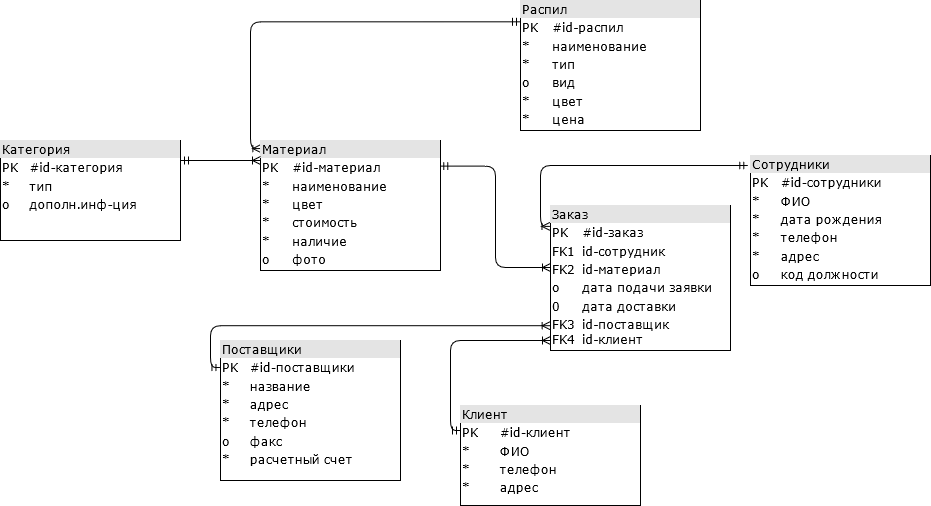

The diagram above was exported from draw.io. Its source (the exported page's mxGraphModel, read from the mxfile embedded in the PNG):
<mxGraphModel dx="948" dy="520" grid="1" gridSize="10" guides="1" tooltips="1" connect="1" arrows="1" fold="1" page="1" pageScale="1" pageWidth="1100" pageHeight="850" background="none" math="0" shadow="0">
  <root>
    <mxCell id="0" />
    <mxCell id="1" parent="0" />
    <mxCell id="2ed32ef02a7f4228-15" style="edgeStyle=orthogonalEdgeStyle;html=1;labelBackgroundColor=none;startArrow=ERmandOne;endArrow=ERoneToMany;fontFamily=Verdana;fontSize=12;align=left;exitX=0;exitY=0.164;exitDx=0;exitDy=0;entryX=0.002;entryY=0.062;entryDx=0;entryDy=0;exitPerimeter=0;entryPerimeter=0;" parent="1" source="exDwaIAeKxwcENRdHDy_-2" target="exDwaIAeKxwcENRdHDy_-3" edge="1">
      <mxGeometry relative="1" as="geometry">
        <mxPoint x="529.3299999999999" y="310" as="sourcePoint" />
        <mxPoint x="529.3299999999999" y="250" as="targetPoint" />
      </mxGeometry>
    </mxCell>
    <mxCell id="2ed32ef02a7f4228-13" value="" style="edgeStyle=orthogonalEdgeStyle;html=1;endArrow=ERoneToMany;startArrow=ERmandOne;labelBackgroundColor=none;fontFamily=Verdana;fontSize=12;align=left;exitX=0.996;exitY=0.197;exitDx=0;exitDy=0;exitPerimeter=0;" parent="1" source="exDwaIAeKxwcENRdHDy_-3" edge="1">
      <mxGeometry width="100" height="100" relative="1" as="geometry">
        <mxPoint x="710" y="260" as="sourcePoint" />
        <mxPoint x="730" y="407" as="targetPoint" />
      </mxGeometry>
    </mxCell>
    <mxCell id="exDwaIAeKxwcENRdHDy_-2" value="&lt;div style=&quot;box-sizing: border-box ; width: 100% ; background: #e4e4e4 ; padding: 2px&quot;&gt;Распил&lt;/div&gt;&lt;table style=&quot;width: 100% ; font-size: 1em&quot; cellpadding=&quot;2&quot; cellspacing=&quot;0&quot;&gt;&lt;tbody&gt;&lt;tr&gt;&lt;td&gt;PK&lt;/td&gt;&lt;td&gt;#id-распил&lt;/td&gt;&lt;/tr&gt;&lt;tr&gt;&lt;td&gt;*&lt;/td&gt;&lt;td&gt;наименование&lt;/td&gt;&lt;/tr&gt;&lt;tr&gt;&lt;td&gt;*&lt;/td&gt;&lt;td&gt;тип&lt;/td&gt;&lt;/tr&gt;&lt;tr&gt;&lt;td&gt;o&lt;/td&gt;&lt;td&gt;вид&lt;/td&gt;&lt;/tr&gt;&lt;tr&gt;&lt;td&gt;*&lt;/td&gt;&lt;td&gt;цвет&lt;/td&gt;&lt;/tr&gt;&lt;tr&gt;&lt;td&gt;*&lt;/td&gt;&lt;td&gt;цена&lt;/td&gt;&lt;/tr&gt;&lt;/tbody&gt;&lt;/table&gt;" style="verticalAlign=top;align=left;overflow=fill;html=1;rounded=0;shadow=0;comic=0;labelBackgroundColor=none;strokeWidth=1;fontFamily=Verdana;fontSize=12" parent="1" vertex="1">
      <mxGeometry x="700" y="140" width="180" height="130" as="geometry" />
    </mxCell>
    <mxCell id="exDwaIAeKxwcENRdHDy_-3" value="&lt;div style=&quot;box-sizing: border-box ; width: 100% ; background: #e4e4e4 ; padding: 2px&quot;&gt;Материал&lt;/div&gt;&lt;table style=&quot;width: 100% ; font-size: 1em&quot; cellpadding=&quot;2&quot; cellspacing=&quot;0&quot;&gt;&lt;tbody&gt;&lt;tr&gt;&lt;td&gt;PK&lt;/td&gt;&lt;td&gt;#id-материал&lt;/td&gt;&lt;/tr&gt;&lt;tr&gt;&lt;td&gt;*&lt;/td&gt;&lt;td&gt;наименование&lt;/td&gt;&lt;/tr&gt;&lt;tr&gt;&lt;td&gt;*&lt;/td&gt;&lt;td&gt;цвет&lt;/td&gt;&lt;/tr&gt;&lt;tr&gt;&lt;td&gt;*&lt;/td&gt;&lt;td&gt;стоимость&lt;/td&gt;&lt;/tr&gt;&lt;tr&gt;&lt;td&gt;*&lt;/td&gt;&lt;td&gt;наличие&lt;/td&gt;&lt;/tr&gt;&lt;tr&gt;&lt;td&gt;o&lt;/td&gt;&lt;td&gt;фото&lt;/td&gt;&lt;/tr&gt;&lt;/tbody&gt;&lt;/table&gt;" style="verticalAlign=top;align=left;overflow=fill;html=1;rounded=0;shadow=0;comic=0;labelBackgroundColor=none;strokeWidth=1;fontFamily=Verdana;fontSize=12" parent="1" vertex="1">
      <mxGeometry x="440" y="280" width="180" height="130" as="geometry" />
    </mxCell>
    <mxCell id="exDwaIAeKxwcENRdHDy_-4" value="&lt;div style=&quot;box-sizing: border-box ; width: 100% ; background: #e4e4e4 ; padding: 2px&quot;&gt;Категория&lt;/div&gt;&lt;table style=&quot;width: 100% ; font-size: 1em&quot; cellpadding=&quot;2&quot; cellspacing=&quot;0&quot;&gt;&lt;tbody&gt;&lt;tr&gt;&lt;td&gt;PK&lt;/td&gt;&lt;td&gt;#id-категория&lt;/td&gt;&lt;/tr&gt;&lt;tr&gt;&lt;td&gt;*&lt;/td&gt;&lt;td&gt;тип&lt;/td&gt;&lt;/tr&gt;&lt;tr&gt;&lt;td&gt;o&lt;/td&gt;&lt;td&gt;дополн.инф-ция&lt;/td&gt;&lt;/tr&gt;&lt;tr&gt;&lt;td&gt;&lt;br&gt;&lt;/td&gt;&lt;td&gt;&lt;br&gt;&lt;/td&gt;&lt;/tr&gt;&lt;tr&gt;&lt;td&gt;&lt;br&gt;&lt;/td&gt;&lt;td&gt;&lt;br&gt;&lt;/td&gt;&lt;/tr&gt;&lt;tr&gt;&lt;td&gt;&lt;br&gt;&lt;/td&gt;&lt;td&gt;&lt;br&gt;&lt;/td&gt;&lt;/tr&gt;&lt;/tbody&gt;&lt;/table&gt;" style="verticalAlign=top;align=left;overflow=fill;html=1;rounded=0;shadow=0;comic=0;labelBackgroundColor=none;strokeWidth=1;fontFamily=Verdana;fontSize=12" parent="1" vertex="1">
      <mxGeometry x="180" y="280" width="180" height="100" as="geometry" />
    </mxCell>
    <mxCell id="exDwaIAeKxwcENRdHDy_-17" value="" style="edgeStyle=orthogonalEdgeStyle;html=1;endArrow=ERoneToMany;startArrow=ERmandOne;labelBackgroundColor=none;fontFamily=Verdana;fontSize=12;align=left;entryX=0;entryY=0.931;entryDx=0;entryDy=0;entryPerimeter=0;exitX=0;exitY=0.25;exitDx=0;exitDy=0;" parent="1" source="Bq14yXmhAGlqjN08bQaY-1" target="oijL9SyC81RzgGTTCK1a-3" edge="1">
      <mxGeometry width="100" height="100" relative="1" as="geometry">
        <mxPoint x="680" y="530" as="sourcePoint" />
        <mxPoint x="730.54" y="453.03999999999985" as="targetPoint" />
      </mxGeometry>
    </mxCell>
    <mxCell id="exDwaIAeKxwcENRdHDy_-18" value="&lt;div style=&quot;box-sizing: border-box ; width: 100% ; background: #e4e4e4 ; padding: 2px&quot;&gt;Сотрудники&lt;/div&gt;&lt;table style=&quot;width: 100% ; font-size: 1em&quot; cellpadding=&quot;2&quot; cellspacing=&quot;0&quot;&gt;&lt;tbody&gt;&lt;tr&gt;&lt;td&gt;PK&lt;/td&gt;&lt;td&gt;#id-сотрудники&lt;/td&gt;&lt;/tr&gt;&lt;tr&gt;&lt;td&gt;*&lt;/td&gt;&lt;td&gt;ФИО&lt;/td&gt;&lt;/tr&gt;&lt;tr&gt;&lt;td&gt;*&lt;/td&gt;&lt;td&gt;дата рождения&lt;/td&gt;&lt;/tr&gt;&lt;tr&gt;&lt;td&gt;*&lt;/td&gt;&lt;td&gt;телефон&lt;/td&gt;&lt;/tr&gt;&lt;tr&gt;&lt;td&gt;*&lt;/td&gt;&lt;td&gt;адрес&lt;/td&gt;&lt;/tr&gt;&lt;tr&gt;&lt;td&gt;o&lt;/td&gt;&lt;td&gt;код должности&lt;/td&gt;&lt;/tr&gt;&lt;/tbody&gt;&lt;/table&gt;" style="verticalAlign=top;align=left;overflow=fill;html=1;rounded=0;shadow=0;comic=0;labelBackgroundColor=none;strokeWidth=1;fontFamily=Verdana;fontSize=12" parent="1" vertex="1">
      <mxGeometry x="930" y="295" width="180" height="130" as="geometry" />
    </mxCell>
    <mxCell id="exDwaIAeKxwcENRdHDy_-19" style="edgeStyle=orthogonalEdgeStyle;html=1;labelBackgroundColor=none;startArrow=ERmandOne;endArrow=ERoneToMany;fontFamily=Verdana;fontSize=12;align=left;" parent="1" edge="1">
      <mxGeometry relative="1" as="geometry">
        <mxPoint x="360" y="300" as="sourcePoint" />
        <mxPoint x="440" y="300" as="targetPoint" />
        <Array as="points" />
      </mxGeometry>
    </mxCell>
    <mxCell id="exDwaIAeKxwcENRdHDy_-20" value="&lt;div style=&quot;box-sizing: border-box ; width: 100% ; background: #e4e4e4 ; padding: 2px&quot;&gt;Поставщики&lt;/div&gt;&lt;table style=&quot;width: 100% ; font-size: 1em&quot; cellpadding=&quot;2&quot; cellspacing=&quot;0&quot;&gt;&lt;tbody&gt;&lt;tr&gt;&lt;td&gt;PK&lt;/td&gt;&lt;td&gt;#id-поставщики&lt;/td&gt;&lt;/tr&gt;&lt;tr&gt;&lt;td&gt;*&lt;/td&gt;&lt;td&gt;название&lt;/td&gt;&lt;/tr&gt;&lt;tr&gt;&lt;td&gt;*&lt;/td&gt;&lt;td&gt;адрес&lt;/td&gt;&lt;/tr&gt;&lt;tr&gt;&lt;td&gt;*&lt;/td&gt;&lt;td&gt;телефон&lt;/td&gt;&lt;/tr&gt;&lt;tr&gt;&lt;td&gt;o&lt;/td&gt;&lt;td&gt;факс&lt;/td&gt;&lt;/tr&gt;&lt;tr&gt;&lt;td&gt;*&lt;br&gt;&lt;br&gt;&lt;/td&gt;&lt;td&gt;расчетный счет&lt;br&gt;&lt;br&gt;&lt;/td&gt;&lt;/tr&gt;&lt;/tbody&gt;&lt;/table&gt;" style="verticalAlign=top;align=left;overflow=fill;html=1;rounded=0;shadow=0;comic=0;labelBackgroundColor=none;strokeWidth=1;fontFamily=Verdana;fontSize=12" parent="1" vertex="1">
      <mxGeometry x="400" y="480" width="180" height="140" as="geometry" />
    </mxCell>
    <mxCell id="oijL9SyC81RzgGTTCK1a-2" value="" style="edgeStyle=orthogonalEdgeStyle;html=1;endArrow=ERoneToMany;startArrow=ERmandOne;labelBackgroundColor=none;fontFamily=Verdana;fontSize=12;align=left;exitX=-0.003;exitY=0.193;exitDx=0;exitDy=0;entryX=-0.002;entryY=0.829;entryDx=0;entryDy=0;entryPerimeter=0;exitPerimeter=0;" parent="1" source="exDwaIAeKxwcENRdHDy_-20" target="oijL9SyC81RzgGTTCK1a-3" edge="1">
      <mxGeometry width="100" height="100" relative="1" as="geometry">
        <mxPoint x="629.2799999999997" y="285.6099999999999" as="sourcePoint" />
        <mxPoint x="710" y="470" as="targetPoint" />
      </mxGeometry>
    </mxCell>
    <mxCell id="oijL9SyC81RzgGTTCK1a-3" value="&lt;div style=&quot;box-sizing: border-box ; width: 100% ; background: #e4e4e4 ; padding: 2px&quot;&gt;Заказ&lt;/div&gt;&lt;table style=&quot;width: 100% ; font-size: 1em&quot; cellpadding=&quot;2&quot; cellspacing=&quot;0&quot;&gt;&lt;tbody&gt;&lt;tr&gt;&lt;td&gt;PK&lt;/td&gt;&lt;td&gt;#id-заказ&lt;/td&gt;&lt;/tr&gt;&lt;tr&gt;&lt;td&gt;FK1&lt;/td&gt;&lt;td&gt;id-сотрудник&lt;/td&gt;&lt;/tr&gt;&lt;tr&gt;&lt;td&gt;FK2&lt;/td&gt;&lt;td&gt;id-материал&lt;/td&gt;&lt;/tr&gt;&lt;tr&gt;&lt;td&gt;o&lt;/td&gt;&lt;td&gt;дата подачи заявки&lt;/td&gt;&lt;/tr&gt;&lt;tr&gt;&lt;td&gt;0&lt;/td&gt;&lt;td&gt;дата доставки&lt;/td&gt;&lt;/tr&gt;&lt;tr&gt;&lt;td&gt;FK3&lt;br&gt;FK4&lt;/td&gt;&lt;td&gt;id-поставщик&lt;br&gt;id-клиент&lt;/td&gt;&lt;/tr&gt;&lt;/tbody&gt;&lt;/table&gt;" style="verticalAlign=top;align=left;overflow=fill;html=1;rounded=0;shadow=0;comic=0;labelBackgroundColor=none;strokeWidth=1;fontFamily=Verdana;fontSize=12" parent="1" vertex="1">
      <mxGeometry x="730" y="345" width="180" height="145" as="geometry" />
    </mxCell>
    <mxCell id="Bq14yXmhAGlqjN08bQaY-1" value="&lt;div style=&quot;box-sizing: border-box ; width: 100% ; background: #e4e4e4 ; padding: 2px&quot;&gt;Клиент&lt;/div&gt;&lt;table style=&quot;width: 100% ; font-size: 1em&quot; cellpadding=&quot;2&quot; cellspacing=&quot;0&quot;&gt;&lt;tbody&gt;&lt;tr&gt;&lt;td&gt;PK&lt;/td&gt;&lt;td&gt;#id-клиент&lt;/td&gt;&lt;/tr&gt;&lt;tr&gt;&lt;td&gt;*&lt;/td&gt;&lt;td&gt;ФИО&lt;/td&gt;&lt;/tr&gt;&lt;tr&gt;&lt;td&gt;*&lt;/td&gt;&lt;td&gt;телефон&lt;/td&gt;&lt;/tr&gt;&lt;tr&gt;&lt;td&gt;*&lt;/td&gt;&lt;td&gt;адрес&lt;/td&gt;&lt;/tr&gt;&lt;tr&gt;&lt;td&gt;&lt;br&gt;&lt;/td&gt;&lt;td&gt;&lt;br&gt;&lt;/td&gt;&lt;/tr&gt;&lt;tr&gt;&lt;td&gt;&lt;br&gt;&lt;br&gt;&lt;/td&gt;&lt;td&gt;&lt;br&gt;&lt;br&gt;&lt;/td&gt;&lt;/tr&gt;&lt;/tbody&gt;&lt;/table&gt;" style="verticalAlign=top;align=left;overflow=fill;html=1;rounded=0;shadow=0;comic=0;labelBackgroundColor=none;strokeWidth=1;fontFamily=Verdana;fontSize=12" parent="1" vertex="1">
      <mxGeometry x="640" y="545" width="180" height="100" as="geometry" />
    </mxCell>
    <mxCell id="7NUf1jv4ZRTXWZKLSJvO-1" value="" style="edgeStyle=orthogonalEdgeStyle;html=1;endArrow=ERoneToMany;startArrow=ERmandOne;labelBackgroundColor=none;fontFamily=Verdana;fontSize=12;align=left;entryX=-0.003;entryY=0.144;entryDx=0;entryDy=0;entryPerimeter=0;exitX=-0.015;exitY=0.077;exitDx=0;exitDy=0;exitPerimeter=0;" edge="1" parent="1" source="exDwaIAeKxwcENRdHDy_-18" target="oijL9SyC81RzgGTTCK1a-3">
      <mxGeometry width="100" height="100" relative="1" as="geometry">
        <mxPoint x="880" y="500" as="sourcePoint" />
        <mxPoint x="925" y="434.995" as="targetPoint" />
      </mxGeometry>
    </mxCell>
  </root>
</mxGraphModel>